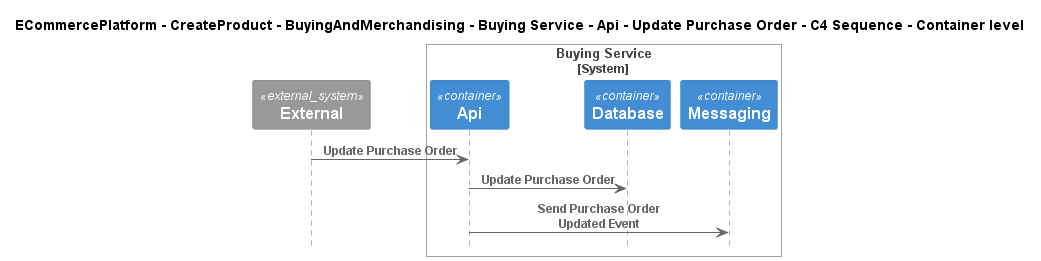

The diagram above was rendered by PlantUML. Its source (embedded in the PNG):
@startuml
!include ..\..\..\..\..\..\..\..\..\.c4s\C4_Sequence.puml

title ECommercePlatform - CreateProduct - BuyingAndMerchandising - Buying Service - Api - Update Purchase Order - C4 Sequence - Container level

System_Ext(C4InterFlow.SoftwareSystems.ExternalSystem, "External", "")

System_Boundary(ECommercePlatform.CreateProduct.BuyingAndMerchandising.SoftwareSystems.BuyingService, "Buying Service")
    Container(ECommercePlatform.CreateProduct.BuyingAndMerchandising.SoftwareSystems.BuyingService.Containers.Api, "Api", "", "")
    Container(ECommercePlatform.CreateProduct.BuyingAndMerchandising.SoftwareSystems.BuyingService.Containers.Database, "Database", "", "")
    Container(ECommercePlatform.CreateProduct.BuyingAndMerchandising.SoftwareSystems.BuyingService.Containers.Messaging, "Messaging", "", "")
Boundary_End()

Rel(C4InterFlow.SoftwareSystems.ExternalSystem, ECommercePlatform.CreateProduct.BuyingAndMerchandising.SoftwareSystems.BuyingService.Containers.Api, "Update Purchase Order")
Rel(ECommercePlatform.CreateProduct.BuyingAndMerchandising.SoftwareSystems.BuyingService.Containers.Api, ECommercePlatform.CreateProduct.BuyingAndMerchandising.SoftwareSystems.BuyingService.Containers.Database, "Update Purchase Order")
Rel(ECommercePlatform.CreateProduct.BuyingAndMerchandising.SoftwareSystems.BuyingService.Containers.Api, ECommercePlatform.CreateProduct.BuyingAndMerchandising.SoftwareSystems.BuyingService.Containers.Messaging, "Send Purchase Order Updated Event")


@enduml